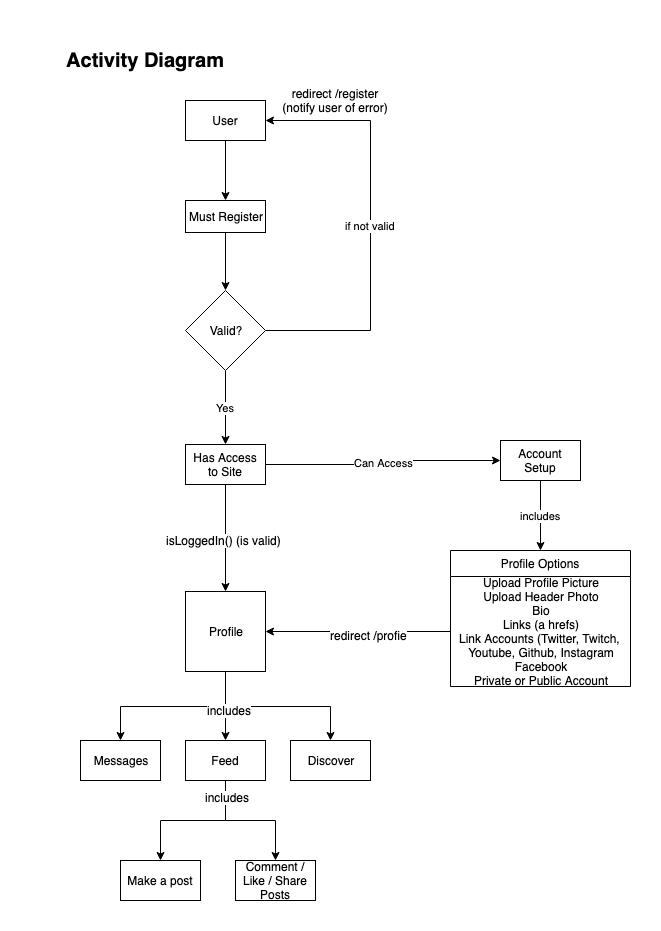

The diagram above was exported from draw.io. Its source (the exported page's mxGraphModel, read from the mxfile embedded in the PNG):
<mxGraphModel dx="978" dy="711" grid="1" gridSize="10" guides="1" tooltips="1" connect="1" arrows="1" fold="1" page="1" pageScale="1" pageWidth="850" pageHeight="1100" math="0" shadow="0">
  <root>
    <mxCell id="0" />
    <mxCell id="1" parent="0" />
    <mxCell id="maXhVWopw1McPEgW5YNZ-14" style="edgeStyle=orthogonalEdgeStyle;rounded=0;orthogonalLoop=1;jettySize=auto;html=1;exitX=0.5;exitY=1;exitDx=0;exitDy=0;entryX=0.5;entryY=0;entryDx=0;entryDy=0;" parent="1" source="maXhVWopw1McPEgW5YNZ-1" target="maXhVWopw1McPEgW5YNZ-4" edge="1">
      <mxGeometry relative="1" as="geometry" />
    </mxCell>
    <mxCell id="maXhVWopw1McPEgW5YNZ-1" value="User" style="rounded=0;whiteSpace=wrap;html=1;" parent="1" vertex="1">
      <mxGeometry x="155" y="80" width="80" height="40" as="geometry" />
    </mxCell>
    <mxCell id="jtPlQSCuqU4aJjl193bZ-35" style="edgeStyle=orthogonalEdgeStyle;rounded=0;orthogonalLoop=1;jettySize=auto;html=1;exitX=0.5;exitY=1;exitDx=0;exitDy=0;entryX=0.5;entryY=0;entryDx=0;entryDy=0;" edge="1" parent="1" source="maXhVWopw1McPEgW5YNZ-2" target="maXhVWopw1McPEgW5YNZ-7">
      <mxGeometry relative="1" as="geometry" />
    </mxCell>
    <mxCell id="jtPlQSCuqU4aJjl193bZ-36" style="edgeStyle=orthogonalEdgeStyle;rounded=0;orthogonalLoop=1;jettySize=auto;html=1;exitX=0.5;exitY=1;exitDx=0;exitDy=0;entryX=0.5;entryY=0;entryDx=0;entryDy=0;" edge="1" parent="1" source="maXhVWopw1McPEgW5YNZ-2" target="maXhVWopw1McPEgW5YNZ-35">
      <mxGeometry relative="1" as="geometry" />
    </mxCell>
    <mxCell id="jtPlQSCuqU4aJjl193bZ-37" style="edgeStyle=orthogonalEdgeStyle;rounded=0;orthogonalLoop=1;jettySize=auto;html=1;exitX=0.5;exitY=1;exitDx=0;exitDy=0;" edge="1" parent="1" source="maXhVWopw1McPEgW5YNZ-2" target="maXhVWopw1McPEgW5YNZ-36">
      <mxGeometry relative="1" as="geometry" />
    </mxCell>
    <mxCell id="jtPlQSCuqU4aJjl193bZ-40" value="includes" style="text;html=1;resizable=0;points=[];align=center;verticalAlign=middle;labelBackgroundColor=#ffffff;" vertex="1" connectable="0" parent="jtPlQSCuqU4aJjl193bZ-37">
      <mxGeometry x="-0.5977" y="4" relative="1" as="geometry">
        <mxPoint x="3" y="7" as="offset" />
      </mxGeometry>
    </mxCell>
    <mxCell id="maXhVWopw1McPEgW5YNZ-2" value="Profile" style="whiteSpace=wrap;html=1;aspect=fixed;" parent="1" vertex="1">
      <mxGeometry x="155" y="571" width="80" height="80" as="geometry" />
    </mxCell>
    <mxCell id="jtPlQSCuqU4aJjl193bZ-4" style="edgeStyle=orthogonalEdgeStyle;rounded=0;orthogonalLoop=1;jettySize=auto;html=1;exitX=0.5;exitY=1;exitDx=0;exitDy=0;entryX=0.5;entryY=0;entryDx=0;entryDy=0;" edge="1" parent="1" source="maXhVWopw1McPEgW5YNZ-4" target="jtPlQSCuqU4aJjl193bZ-1">
      <mxGeometry relative="1" as="geometry" />
    </mxCell>
    <mxCell id="maXhVWopw1McPEgW5YNZ-4" value="Must Register" style="rounded=0;whiteSpace=wrap;html=1;" parent="1" vertex="1">
      <mxGeometry x="155" y="180" width="80" height="32" as="geometry" />
    </mxCell>
    <mxCell id="jtPlQSCuqU4aJjl193bZ-7" style="edgeStyle=orthogonalEdgeStyle;rounded=0;orthogonalLoop=1;jettySize=auto;html=1;exitX=0.5;exitY=1;exitDx=0;exitDy=0;entryX=0.5;entryY=0;entryDx=0;entryDy=0;" edge="1" parent="1" source="maXhVWopw1McPEgW5YNZ-5" target="maXhVWopw1McPEgW5YNZ-2">
      <mxGeometry relative="1" as="geometry" />
    </mxCell>
    <mxCell id="jtPlQSCuqU4aJjl193bZ-8" value="isLoggedIn() (is valid)" style="text;html=1;resizable=0;points=[];align=center;verticalAlign=middle;labelBackgroundColor=#ffffff;" vertex="1" connectable="0" parent="jtPlQSCuqU4aJjl193bZ-7">
      <mxGeometry x="0.0333" y="-2" relative="1" as="geometry">
        <mxPoint as="offset" />
      </mxGeometry>
    </mxCell>
    <mxCell id="jtPlQSCuqU4aJjl193bZ-9" value="Can Access" style="edgeStyle=orthogonalEdgeStyle;rounded=0;orthogonalLoop=1;jettySize=auto;html=1;exitX=1;exitY=0.5;exitDx=0;exitDy=0;" edge="1" parent="1" source="maXhVWopw1McPEgW5YNZ-5" target="maXhVWopw1McPEgW5YNZ-6">
      <mxGeometry relative="1" as="geometry" />
    </mxCell>
    <mxCell id="maXhVWopw1McPEgW5YNZ-5" value="Has Access to Site" style="rounded=0;whiteSpace=wrap;html=1;" parent="1" vertex="1">
      <mxGeometry x="155" y="424" width="80" height="40" as="geometry" />
    </mxCell>
    <mxCell id="jtPlQSCuqU4aJjl193bZ-10" value="includes" style="edgeStyle=orthogonalEdgeStyle;rounded=0;orthogonalLoop=1;jettySize=auto;html=1;exitX=0.5;exitY=1;exitDx=0;exitDy=0;entryX=0.5;entryY=0;entryDx=0;entryDy=0;" edge="1" parent="1" source="maXhVWopw1McPEgW5YNZ-6" target="maXhVWopw1McPEgW5YNZ-22">
      <mxGeometry relative="1" as="geometry" />
    </mxCell>
    <mxCell id="maXhVWopw1McPEgW5YNZ-6" value="Account Setup" style="rounded=0;whiteSpace=wrap;html=1;" parent="1" vertex="1">
      <mxGeometry x="470" y="420" width="80" height="40" as="geometry" />
    </mxCell>
    <mxCell id="maXhVWopw1McPEgW5YNZ-7" value="Messages" style="rounded=0;whiteSpace=wrap;html=1;" parent="1" vertex="1">
      <mxGeometry x="50" y="720" width="80" height="40" as="geometry" />
    </mxCell>
    <mxCell id="maXhVWopw1McPEgW5YNZ-10" value="&lt;b&gt;&lt;font style=&quot;font-size: 20px&quot;&gt;Activity Diagram&lt;/font&gt;&lt;/b&gt;" style="text;html=1;strokeColor=none;fillColor=none;align=center;verticalAlign=middle;whiteSpace=wrap;rounded=0;" parent="1" vertex="1">
      <mxGeometry y="10" width="230" height="60" as="geometry" />
    </mxCell>
    <mxCell id="maXhVWopw1McPEgW5YNZ-18" style="edgeStyle=orthogonalEdgeStyle;rounded=0;orthogonalLoop=1;jettySize=auto;html=1;exitX=0.5;exitY=1;exitDx=0;exitDy=0;" parent="1" edge="1">
      <mxGeometry relative="1" as="geometry">
        <mxPoint x="170" y="222" as="sourcePoint" />
        <mxPoint x="170" y="222" as="targetPoint" />
      </mxGeometry>
    </mxCell>
    <mxCell id="maXhVWopw1McPEgW5YNZ-20" value="redirect /register (notify user of error)" style="text;html=1;strokeColor=none;fillColor=none;align=center;verticalAlign=middle;whiteSpace=wrap;rounded=0;" parent="1" vertex="1">
      <mxGeometry x="245" y="70" width="120" height="20" as="geometry" />
    </mxCell>
    <mxCell id="maXhVWopw1McPEgW5YNZ-22" value="Profile Options" style="swimlane;fontStyle=0;childLayout=stackLayout;horizontal=1;startSize=26;fillColor=none;horizontalStack=0;resizeParent=1;resizeParentMax=0;resizeLast=0;collapsible=1;marginBottom=0;" parent="1" vertex="1">
      <mxGeometry x="420" y="530" width="180" height="136" as="geometry" />
    </mxCell>
    <mxCell id="maXhVWopw1McPEgW5YNZ-34" value="&lt;span style=&quot;text-align: left ; white-space: nowrap&quot;&gt;Upload Profile Picture&lt;/span&gt;&lt;br style=&quot;padding: 0px ; margin: 0px ; text-align: left ; white-space: nowrap&quot;&gt;&lt;span style=&quot;text-align: left ; white-space: nowrap&quot;&gt;Upload Header Photo&lt;/span&gt;&lt;br style=&quot;padding: 0px ; margin: 0px ; text-align: left ; white-space: nowrap&quot;&gt;&lt;span style=&quot;text-align: left ; white-space: nowrap&quot;&gt;Bio&lt;/span&gt;&lt;br style=&quot;padding: 0px ; margin: 0px ; text-align: left ; white-space: nowrap&quot;&gt;&lt;span style=&quot;text-align: left ; white-space: nowrap&quot;&gt;Links (a hrefs)&lt;/span&gt;&lt;br style=&quot;padding: 0px ; margin: 0px ; text-align: left ; white-space: nowrap&quot;&gt;&lt;span style=&quot;text-align: left ; white-space: nowrap&quot;&gt;Link Accounts (Twitter, Twitch,&amp;nbsp;&lt;/span&gt;&lt;br style=&quot;padding: 0px ; margin: 0px ; text-align: left ; white-space: nowrap&quot;&gt;&lt;span style=&quot;text-align: left ; white-space: nowrap&quot;&gt;Youtube, Github, Instagram&lt;/span&gt;&lt;br style=&quot;padding: 0px ; margin: 0px ; text-align: left ; white-space: nowrap&quot;&gt;&lt;span style=&quot;text-align: left ; white-space: nowrap&quot;&gt;Facebook&lt;br&gt;Private or Public Account&lt;br&gt;&lt;/span&gt;" style="text;html=1;strokeColor=none;fillColor=none;align=center;verticalAlign=middle;whiteSpace=wrap;rounded=0;" parent="maXhVWopw1McPEgW5YNZ-22" vertex="1">
      <mxGeometry y="26" width="180" height="110" as="geometry" />
    </mxCell>
    <mxCell id="jtPlQSCuqU4aJjl193bZ-38" style="edgeStyle=orthogonalEdgeStyle;rounded=0;orthogonalLoop=1;jettySize=auto;html=1;exitX=0.5;exitY=1;exitDx=0;exitDy=0;entryX=0.5;entryY=0;entryDx=0;entryDy=0;" edge="1" parent="1" source="maXhVWopw1McPEgW5YNZ-35" target="maXhVWopw1McPEgW5YNZ-43">
      <mxGeometry relative="1" as="geometry" />
    </mxCell>
    <mxCell id="jtPlQSCuqU4aJjl193bZ-39" style="edgeStyle=orthogonalEdgeStyle;rounded=0;orthogonalLoop=1;jettySize=auto;html=1;exitX=0.5;exitY=1;exitDx=0;exitDy=0;entryX=0.5;entryY=0;entryDx=0;entryDy=0;" edge="1" parent="1" source="maXhVWopw1McPEgW5YNZ-35" target="maXhVWopw1McPEgW5YNZ-44">
      <mxGeometry relative="1" as="geometry" />
    </mxCell>
    <mxCell id="jtPlQSCuqU4aJjl193bZ-41" value="includes" style="text;html=1;resizable=0;points=[];align=center;verticalAlign=middle;labelBackgroundColor=#ffffff;" vertex="1" connectable="0" parent="jtPlQSCuqU4aJjl193bZ-39">
      <mxGeometry x="-0.7538" y="1" relative="1" as="geometry">
        <mxPoint as="offset" />
      </mxGeometry>
    </mxCell>
    <mxCell id="maXhVWopw1McPEgW5YNZ-35" value="Feed" style="rounded=0;whiteSpace=wrap;html=1;" parent="1" vertex="1">
      <mxGeometry x="155" y="720" width="80" height="40" as="geometry" />
    </mxCell>
    <mxCell id="maXhVWopw1McPEgW5YNZ-36" value="Discover" style="rounded=0;whiteSpace=wrap;html=1;" parent="1" vertex="1">
      <mxGeometry x="260" y="720" width="80" height="40" as="geometry" />
    </mxCell>
    <mxCell id="maXhVWopw1McPEgW5YNZ-43" value="Make a post" style="rounded=0;whiteSpace=wrap;html=1;" parent="1" vertex="1">
      <mxGeometry x="90" y="840" width="80" height="40" as="geometry" />
    </mxCell>
    <mxCell id="maXhVWopw1McPEgW5YNZ-44" value="Comment / Like / Share Posts" style="rounded=0;whiteSpace=wrap;html=1;" parent="1" vertex="1">
      <mxGeometry x="205" y="840" width="80" height="40" as="geometry" />
    </mxCell>
    <mxCell id="jtPlQSCuqU4aJjl193bZ-6" value="Yes" style="edgeStyle=orthogonalEdgeStyle;rounded=0;orthogonalLoop=1;jettySize=auto;html=1;exitX=0.5;exitY=1;exitDx=0;exitDy=0;entryX=0.5;entryY=0;entryDx=0;entryDy=0;" edge="1" parent="1" source="jtPlQSCuqU4aJjl193bZ-1" target="maXhVWopw1McPEgW5YNZ-5">
      <mxGeometry relative="1" as="geometry" />
    </mxCell>
    <mxCell id="jtPlQSCuqU4aJjl193bZ-34" value="if not valid" style="edgeStyle=orthogonalEdgeStyle;rounded=0;orthogonalLoop=1;jettySize=auto;html=1;exitX=1;exitY=0.5;exitDx=0;exitDy=0;entryX=1;entryY=0.5;entryDx=0;entryDy=0;" edge="1" parent="1" source="jtPlQSCuqU4aJjl193bZ-1" target="maXhVWopw1McPEgW5YNZ-1">
      <mxGeometry relative="1" as="geometry">
        <mxPoint x="320" y="240" as="targetPoint" />
        <Array as="points">
          <mxPoint x="340" y="310" />
          <mxPoint x="340" y="100" />
        </Array>
      </mxGeometry>
    </mxCell>
    <mxCell id="jtPlQSCuqU4aJjl193bZ-1" value="Valid?" style="rhombus;whiteSpace=wrap;html=1;" vertex="1" parent="1">
      <mxGeometry x="155" y="270" width="80" height="80" as="geometry" />
    </mxCell>
    <mxCell id="jtPlQSCuqU4aJjl193bZ-11" style="edgeStyle=orthogonalEdgeStyle;rounded=0;orthogonalLoop=1;jettySize=auto;html=1;exitX=0;exitY=0.5;exitDx=0;exitDy=0;" edge="1" parent="1" source="maXhVWopw1McPEgW5YNZ-34" target="maXhVWopw1McPEgW5YNZ-2">
      <mxGeometry relative="1" as="geometry" />
    </mxCell>
    <mxCell id="jtPlQSCuqU4aJjl193bZ-12" value="redirect /profie" style="text;html=1;resizable=0;points=[];align=center;verticalAlign=middle;labelBackgroundColor=#ffffff;" vertex="1" connectable="0" parent="jtPlQSCuqU4aJjl193bZ-11">
      <mxGeometry x="-0.1091" y="3" relative="1" as="geometry">
        <mxPoint as="offset" />
      </mxGeometry>
    </mxCell>
  </root>
</mxGraphModel>